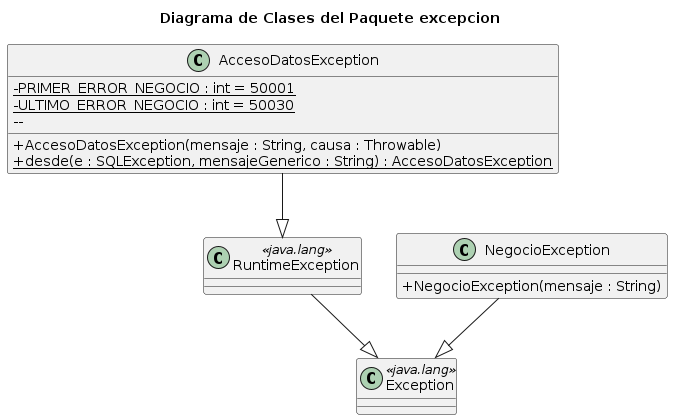

The diagram above was rendered by PlantUML. Its source (embedded in the PNG):
@startuml
title Diagrama de Clases del Paquete excepcion
skinparam classAttributeIconSize 0
skinparam shadowing false

class AccesoDatosException {
  - {static} PRIMER_ERROR_NEGOCIO : int = 50001
    - {static} ULTIMO_ERROR_NEGOCIO : int = 50030
      --
        + AccesoDatosException(mensaje : String, causa : Throwable)
          + {static} desde(e : SQLException, mensajeGenerico : String) : AccesoDatosException
          }

          class NegocioException {
            + NegocioException(mensaje : String)
            }

            class RuntimeException <<java.lang>> {
            }

            class Exception <<java.lang>> {
            }

            AccesoDatosException --|> RuntimeException
            NegocioException --|> Exception
            RuntimeException --|> Exception
@enduml